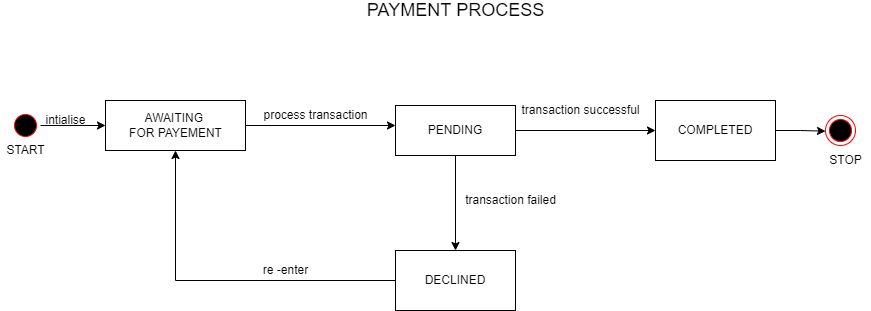

The diagram above was exported from draw.io. Its source (the exported page's mxGraphModel, read from the mxfile embedded in the PNG):
<mxGraphModel dx="868" dy="450" grid="1" gridSize="10" guides="1" tooltips="1" connect="1" arrows="1" fold="1" page="1" pageScale="1" pageWidth="827" pageHeight="1169" math="0" shadow="0">
  <root>
    <mxCell id="0" />
    <mxCell id="1" parent="0" />
    <mxCell id="Vn_cki8uy4nLoSkO4zNN-10" style="edgeStyle=orthogonalEdgeStyle;rounded=0;orthogonalLoop=1;jettySize=auto;html=1;exitX=1;exitY=0.5;exitDx=0;exitDy=0;entryX=0;entryY=0.5;entryDx=0;entryDy=0;" parent="1" source="Vn_cki8uy4nLoSkO4zNN-1" target="Vn_cki8uy4nLoSkO4zNN-3" edge="1">
      <mxGeometry relative="1" as="geometry" />
    </mxCell>
    <mxCell id="Vn_cki8uy4nLoSkO4zNN-1" value="" style="ellipse;html=1;shape=startState;fillColor=#000000;strokeColor=#ff0000;" parent="1" vertex="1">
      <mxGeometry x="15" y="570" width="30" height="30" as="geometry" />
    </mxCell>
    <mxCell id="Vn_cki8uy4nLoSkO4zNN-4" style="edgeStyle=orthogonalEdgeStyle;rounded=0;orthogonalLoop=1;jettySize=auto;html=1;exitX=1;exitY=0.5;exitDx=0;exitDy=0;" parent="1" source="Vn_cki8uy4nLoSkO4zNN-3" edge="1">
      <mxGeometry relative="1" as="geometry">
        <mxPoint x="400" y="585" as="targetPoint" />
      </mxGeometry>
    </mxCell>
    <mxCell id="Vn_cki8uy4nLoSkO4zNN-3" value="AWAITING &lt;br&gt;FOR PAYEMENT&lt;br&gt;" style="html=1;" parent="1" vertex="1">
      <mxGeometry x="110" y="560" width="140" height="50" as="geometry" />
    </mxCell>
    <mxCell id="Vn_cki8uy4nLoSkO4zNN-12" value="process transaction" style="text;html=1;align=center;verticalAlign=middle;resizable=0;points=[];autosize=1;strokeColor=none;fillColor=none;" parent="1" vertex="1">
      <mxGeometry x="260" y="565" width="120" height="20" as="geometry" />
    </mxCell>
    <mxCell id="Vn_cki8uy4nLoSkO4zNN-15" style="edgeStyle=orthogonalEdgeStyle;rounded=0;orthogonalLoop=1;jettySize=auto;html=1;exitX=1;exitY=0.5;exitDx=0;exitDy=0;entryX=0;entryY=0.5;entryDx=0;entryDy=0;" parent="1" source="Vn_cki8uy4nLoSkO4zNN-14" target="Vn_cki8uy4nLoSkO4zNN-16" edge="1">
      <mxGeometry relative="1" as="geometry">
        <mxPoint x="600" y="590.6666666666667" as="targetPoint" />
      </mxGeometry>
    </mxCell>
    <mxCell id="Vn_cki8uy4nLoSkO4zNN-19" style="edgeStyle=orthogonalEdgeStyle;rounded=0;orthogonalLoop=1;jettySize=auto;html=1;" parent="1" source="Vn_cki8uy4nLoSkO4zNN-14" target="Vn_cki8uy4nLoSkO4zNN-18" edge="1">
      <mxGeometry relative="1" as="geometry" />
    </mxCell>
    <mxCell id="Vn_cki8uy4nLoSkO4zNN-14" value="PENDING" style="rounded=0;whiteSpace=wrap;html=1;" parent="1" vertex="1">
      <mxGeometry x="400" y="565" width="120" height="50" as="geometry" />
    </mxCell>
    <mxCell id="Vn_cki8uy4nLoSkO4zNN-23" style="edgeStyle=orthogonalEdgeStyle;rounded=0;orthogonalLoop=1;jettySize=auto;html=1;exitX=1;exitY=0.5;exitDx=0;exitDy=0;" parent="1" source="Vn_cki8uy4nLoSkO4zNN-16" edge="1">
      <mxGeometry relative="1" as="geometry">
        <mxPoint x="830" y="590.6666666666667" as="targetPoint" />
      </mxGeometry>
    </mxCell>
    <mxCell id="Vn_cki8uy4nLoSkO4zNN-16" value="COMPLETED" style="rounded=0;whiteSpace=wrap;html=1;" parent="1" vertex="1">
      <mxGeometry x="660" y="560" width="120" height="60" as="geometry" />
    </mxCell>
    <mxCell id="Vn_cki8uy4nLoSkO4zNN-17" value="transaction successful" style="text;html=1;align=center;verticalAlign=middle;resizable=0;points=[];autosize=1;strokeColor=none;fillColor=none;" parent="1" vertex="1">
      <mxGeometry x="520" y="560" width="130" height="20" as="geometry" />
    </mxCell>
    <mxCell id="Vn_cki8uy4nLoSkO4zNN-21" style="edgeStyle=orthogonalEdgeStyle;rounded=0;orthogonalLoop=1;jettySize=auto;html=1;exitX=0;exitY=0.5;exitDx=0;exitDy=0;" parent="1" source="Vn_cki8uy4nLoSkO4zNN-18" target="Vn_cki8uy4nLoSkO4zNN-3" edge="1">
      <mxGeometry relative="1" as="geometry" />
    </mxCell>
    <mxCell id="Vn_cki8uy4nLoSkO4zNN-18" value="DECLINED" style="rounded=0;whiteSpace=wrap;html=1;" parent="1" vertex="1">
      <mxGeometry x="400" y="710" width="120" height="60" as="geometry" />
    </mxCell>
    <mxCell id="Vn_cki8uy4nLoSkO4zNN-20" value="transaction failed" style="text;html=1;align=center;verticalAlign=middle;resizable=0;points=[];autosize=1;strokeColor=none;fillColor=none;" parent="1" vertex="1">
      <mxGeometry x="460" y="650" width="110" height="20" as="geometry" />
    </mxCell>
    <mxCell id="Vn_cki8uy4nLoSkO4zNN-22" value="re -enter" style="text;html=1;align=center;verticalAlign=middle;resizable=0;points=[];autosize=1;strokeColor=none;fillColor=none;" parent="1" vertex="1">
      <mxGeometry x="260" y="720" width="60" height="20" as="geometry" />
    </mxCell>
    <mxCell id="Vn_cki8uy4nLoSkO4zNN-24" value="" style="ellipse;html=1;shape=endState;fillColor=#000000;strokeColor=#ff0000;" parent="1" vertex="1">
      <mxGeometry x="830" y="575" width="30" height="30" as="geometry" />
    </mxCell>
    <mxCell id="Vn_cki8uy4nLoSkO4zNN-25" value="STOP" style="text;html=1;align=center;verticalAlign=middle;resizable=0;points=[];autosize=1;strokeColor=none;fillColor=none;" parent="1" vertex="1">
      <mxGeometry x="825" y="610" width="50" height="20" as="geometry" />
    </mxCell>
    <mxCell id="Vn_cki8uy4nLoSkO4zNN-26" value="START" style="text;html=1;align=center;verticalAlign=middle;resizable=0;points=[];autosize=1;strokeColor=none;fillColor=none;" parent="1" vertex="1">
      <mxGeometry x="5" y="600" width="50" height="20" as="geometry" />
    </mxCell>
    <mxCell id="Vn_cki8uy4nLoSkO4zNN-27" value="&lt;font style=&quot;font-size: 18px&quot;&gt;PAYMENT PROCESS&lt;/font&gt;" style="text;html=1;align=center;verticalAlign=middle;resizable=0;points=[];autosize=1;strokeColor=none;fillColor=none;" parent="1" vertex="1">
      <mxGeometry x="365" y="460" width="190" height="20" as="geometry" />
    </mxCell>
    <mxCell id="f5F7Ugnalzk5djYTivuG-1" value="intialise" style="text;html=1;align=center;verticalAlign=middle;resizable=0;points=[];autosize=1;strokeColor=none;fillColor=none;" vertex="1" parent="1">
      <mxGeometry x="40" y="570" width="60" height="20" as="geometry" />
    </mxCell>
  </root>
</mxGraphModel>